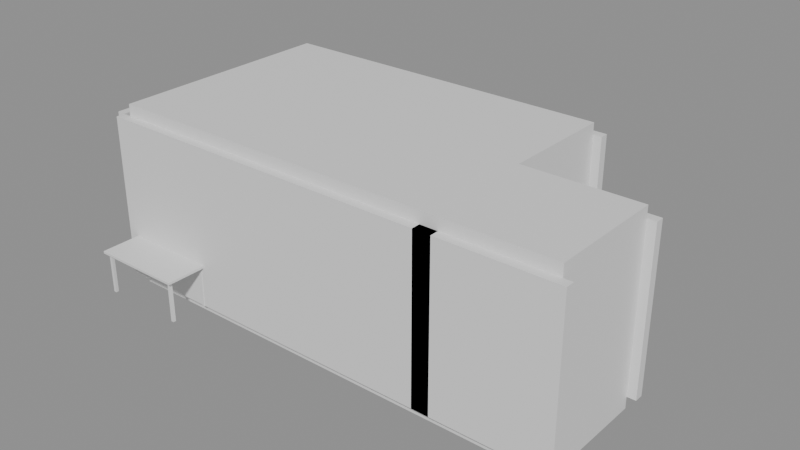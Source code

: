 # Source: e0876_after.blend  (saved by Blender 5.2.44; exported with 4.5.12 LTS)
import bpy
from mathutils import Matrix  # noqa: F401  (used for matrix-valued properties, if any)

bpy.ops.wm.read_factory_settings(use_empty=True)
scene = bpy.context.scene
scene.name = 'Scene'

# ---- materials (node trees are filled in below, after node groups)
mat_muro_pintura_gris = bpy.data.materials.new('Muro_Pintura_Gris')
mat_parquet = bpy.data.materials.new('Parquet')
mat_losacero = bpy.data.materials.new('Losacero')
mat_estuco = bpy.data.materials.new('Estuco')
mat_ceramica_piso = bpy.data.materials.new('Ceramica_Piso')
mat_madera = bpy.data.materials.new('Madera')
mat_tela_gris = bpy.data.materials.new('Tela_Gris')
mat_textil_blanco = bpy.data.materials.new('Textil_Blanco')
mat_metal = bpy.data.materials.new('Metal')

# ---- material node trees
mat_muro_pintura_gris.use_nodes = True; mat_muro_pintura_gris.node_tree.nodes.clear()
_N = mat_muro_pintura_gris.node_tree.nodes; _L = mat_muro_pintura_gris.node_tree.links
n0 = _N.new('ShaderNodeBsdfPrincipled'); n0.name = 'Principled BSDF'; n0.location = (-200, 100)
n0.inputs[3].default_value = 1.45
n0.inputs[10].default_value = 0.005
n1 = _N.new('ShaderNodeOutputMaterial'); n1.name = 'Material Output'; n1.location = (200, 100)
_L.new(n0.outputs[0], n1.inputs[0])
n1.is_active_output = True
mat_parquet.use_nodes = True; mat_parquet.node_tree.nodes.clear()
_N = mat_parquet.node_tree.nodes; _L = mat_parquet.node_tree.links
n0 = _N.new('ShaderNodeBsdfPrincipled'); n0.name = 'Principled BSDF'; n0.location = (-200, 100)
n0.inputs[3].default_value = 1.45
n0.inputs[10].default_value = 0.005
n1 = _N.new('ShaderNodeOutputMaterial'); n1.name = 'Material Output'; n1.location = (200, 100)
_L.new(n0.outputs[0], n1.inputs[0])
n1.is_active_output = True
mat_losacero.use_nodes = True; mat_losacero.node_tree.nodes.clear()
_N = mat_losacero.node_tree.nodes; _L = mat_losacero.node_tree.links
n0 = _N.new('ShaderNodeBsdfPrincipled'); n0.name = 'Principled BSDF'; n0.location = (-200, 100)
n0.inputs[3].default_value = 1.45
n0.inputs[10].default_value = 0.005
n1 = _N.new('ShaderNodeOutputMaterial'); n1.name = 'Material Output'; n1.location = (200, 100)
_L.new(n0.outputs[0], n1.inputs[0])
n1.is_active_output = True
mat_estuco.use_nodes = True; mat_estuco.node_tree.nodes.clear()
_N = mat_estuco.node_tree.nodes; _L = mat_estuco.node_tree.links
n0 = _N.new('ShaderNodeBsdfPrincipled'); n0.name = 'Principled BSDF'; n0.location = (-200, 100)
n0.inputs[3].default_value = 1.45
n0.inputs[10].default_value = 0.005
n1 = _N.new('ShaderNodeOutputMaterial'); n1.name = 'Material Output'; n1.location = (200, 100)
_L.new(n0.outputs[0], n1.inputs[0])
n1.is_active_output = True
mat_ceramica_piso.use_nodes = True; mat_ceramica_piso.node_tree.nodes.clear()
_N = mat_ceramica_piso.node_tree.nodes; _L = mat_ceramica_piso.node_tree.links
n0 = _N.new('ShaderNodeBsdfPrincipled'); n0.name = 'Principled BSDF'; n0.location = (-200, 100)
n0.inputs[3].default_value = 1.45
n0.inputs[10].default_value = 0.005
n1 = _N.new('ShaderNodeOutputMaterial'); n1.name = 'Material Output'; n1.location = (200, 100)
_L.new(n0.outputs[0], n1.inputs[0])
n1.is_active_output = True
mat_madera.use_nodes = True; mat_madera.node_tree.nodes.clear()
_N = mat_madera.node_tree.nodes; _L = mat_madera.node_tree.links
n0 = _N.new('ShaderNodeBsdfPrincipled'); n0.name = 'Principled BSDF'; n0.location = (-200, 100)
n0.inputs[3].default_value = 1.45
n0.inputs[10].default_value = 0.005
n1 = _N.new('ShaderNodeOutputMaterial'); n1.name = 'Material Output'; n1.location = (200, 100)
_L.new(n0.outputs[0], n1.inputs[0])
n1.is_active_output = True
mat_tela_gris.use_nodes = True; mat_tela_gris.node_tree.nodes.clear()
_N = mat_tela_gris.node_tree.nodes; _L = mat_tela_gris.node_tree.links
n0 = _N.new('ShaderNodeBsdfPrincipled'); n0.name = 'Principled BSDF'; n0.location = (-200, 100)
n0.inputs[3].default_value = 1.45
n0.inputs[10].default_value = 0.005
n1 = _N.new('ShaderNodeOutputMaterial'); n1.name = 'Material Output'; n1.location = (200, 100)
_L.new(n0.outputs[0], n1.inputs[0])
n1.is_active_output = True
mat_textil_blanco.use_nodes = True; mat_textil_blanco.node_tree.nodes.clear()
_N = mat_textil_blanco.node_tree.nodes; _L = mat_textil_blanco.node_tree.links
n0 = _N.new('ShaderNodeBsdfPrincipled'); n0.name = 'Principled BSDF'; n0.location = (-200, 100)
n0.inputs[3].default_value = 1.45
n0.inputs[10].default_value = 0.005
n1 = _N.new('ShaderNodeOutputMaterial'); n1.name = 'Material Output'; n1.location = (200, 100)
_L.new(n0.outputs[0], n1.inputs[0])
n1.is_active_output = True
mat_metal.use_nodes = True; mat_metal.node_tree.nodes.clear()
_N = mat_metal.node_tree.nodes; _L = mat_metal.node_tree.links
n0 = _N.new('ShaderNodeBsdfPrincipled'); n0.name = 'Principled BSDF'; n0.location = (-200, 100)
n0.inputs[3].default_value = 1.45
n0.inputs[10].default_value = 0.005
n1 = _N.new('ShaderNodeOutputMaterial'); n1.name = 'Material Output'; n1.location = (200, 100)
_L.new(n0.outputs[0], n1.inputs[0])
n1.is_active_output = True

# ---- meshes
me_salondormitorio_muro_sur_cuerpo_mesh = bpy.data.meshes.new('SalonDormitorio_Muro_Sur_Cuerpo_mesh')
me_salondormitorio_muro_sur_cuerpo_mesh.from_pydata([(0.0, 0.0, 0.0), (6.3, 0.0, 0.0), (6.3, 0.15, 0.0), (0.0, 0.15, 0.0), (0.0, 0.0, 2.8), (6.3, 0.0, 2.8), (6.3, 0.15, 2.8), (0.0, 0.15, 2.8)], [], [(0, 1, 2, 3), (4, 5, 6, 7), (0, 1, 5, 4), (1, 2, 6, 5), (2, 3, 7, 6), (3, 0, 4, 7)])
me_salondormitorio_muro_sur_cuerpo_mesh.materials.append(mat_muro_pintura_gris)
me_salondormitorio_muro_sur_cuerpo_mesh.update()
me_salondormitorio_muro_norte_cuerpo_mesh = bpy.data.meshes.new('SalonDormitorio_Muro_Norte_Cuerpo_mesh')
me_salondormitorio_muro_norte_cuerpo_mesh.from_pydata([(0.0, 0.0, 0.0), (6.3, 0.0, 0.0), (6.3, 0.15, 0.0), (0.0, 0.15, 0.0), (0.0, 0.0, 2.8), (6.3, 0.0, 2.8), (6.3, 0.15, 2.8), (0.0, 0.15, 2.8)], [], [(0, 1, 2, 3), (4, 5, 6, 7), (0, 1, 5, 4), (1, 2, 6, 5), (2, 3, 7, 6), (3, 0, 4, 7)])
me_salondormitorio_muro_norte_cuerpo_mesh.materials.append(mat_muro_pintura_gris)
me_salondormitorio_muro_norte_cuerpo_mesh.update()
me_salondormitorio_muro_oeste_cuerpo_mesh = bpy.data.meshes.new('SalonDormitorio_Muro_Oeste_Cuerpo_mesh')
me_salondormitorio_muro_oeste_cuerpo_mesh.from_pydata([(0.0, 0.0, 0.0), (4.0, 0.0, 0.0), (4.0, 0.15, 0.0), (0.0, 0.15, 0.0), (0.0, 0.0, 2.8), (4.0, 0.0, 2.8), (4.0, 0.15, 2.8), (0.0, 0.15, 2.8)], [], [(0, 1, 2, 3), (4, 5, 6, 7), (0, 1, 5, 4), (1, 2, 6, 5), (2, 3, 7, 6), (3, 0, 4, 7)])
me_salondormitorio_muro_oeste_cuerpo_mesh.materials.append(mat_muro_pintura_gris)
me_salondormitorio_muro_oeste_cuerpo_mesh.update()
me_salondormitorio_muro_este_cuerpo_mesh = bpy.data.meshes.new('SalonDormitorio_Muro_Este_Cuerpo_mesh')
me_salondormitorio_muro_este_cuerpo_mesh.from_pydata([(0.0, 0.0, 0.0), (4.0, 0.0, 0.0), (4.0, 0.15, 0.0), (0.0, 0.15, 0.0), (0.0, 0.0, 2.8), (4.0, 0.0, 2.8), (4.0, 0.15, 2.8), (0.0, 0.15, 2.8)], [], [(0, 1, 2, 3), (4, 5, 6, 7), (0, 1, 5, 4), (1, 2, 6, 5), (2, 3, 7, 6), (3, 0, 4, 7)])
me_salondormitorio_muro_este_cuerpo_mesh.materials.append(mat_muro_pintura_gris)
me_salondormitorio_muro_este_cuerpo_mesh.update()
me_salondormitorio_suelo_mesh = bpy.data.meshes.new('SalonDormitorio_Suelo_mesh')
me_salondormitorio_suelo_mesh.from_pydata([(0.0, 0.0, 0.0), (6.0, 0.0, 0.0), (6.0, 4.0, 0.0), (0.0, 4.0, 0.0), (0.0, 0.0, 0.2), (6.0, 0.0, 0.2), (6.0, 4.0, 0.2), (0.0, 4.0, 0.2)], [], [(0, 3, 2, 1), (4, 5, 6, 7), (1, 2, 6, 5), (3, 0, 4, 7), (2, 3, 7, 6), (0, 1, 5, 4)])
me_salondormitorio_suelo_mesh.materials.append(mat_parquet)
me_salondormitorio_suelo_mesh.update()
me_salondormitorio_techo_cuerpo_mesh = bpy.data.meshes.new('SalonDormitorio_Techo_Cuerpo_mesh')
me_salondormitorio_techo_cuerpo_mesh.from_pydata([(0.0, 0.0, 2.8), (6.0, 0.0, 2.8), (6.0, 4.0, 2.8), (0.0, 4.0, 2.8), (0.0, 0.0, 3.0), (6.0, 0.0, 3.0), (6.0, 4.0, 3.0), (0.0, 4.0, 3.0)], [], [(0, 1, 2, 3), (4, 5, 6, 7), (0, 1, 5, 4), (1, 2, 6, 5), (2, 3, 7, 6), (3, 0, 4, 7)])
me_salondormitorio_techo_cuerpo_mesh.materials.append(mat_losacero)
me_salondormitorio_techo_cuerpo_mesh.update()
me_bano_muro_sur_cuerpo_mesh = bpy.data.meshes.new('Bano_Muro_Sur_Cuerpo_mesh')
me_bano_muro_sur_cuerpo_mesh.from_pydata([(0.0, 0.0, 0.0), (2.3, 0.0, 0.0), (2.3, 0.15, 0.0), (0.0, 0.15, 0.0), (0.0, 0.0, 2.8), (2.3, 0.0, 2.8), (2.3, 0.15, 2.8), (0.0, 0.15, 2.8)], [], [(0, 1, 2, 3), (4, 5, 6, 7), (0, 1, 5, 4), (1, 2, 6, 5), (2, 3, 7, 6), (3, 0, 4, 7)])
me_bano_muro_sur_cuerpo_mesh.materials.append(mat_estuco)
me_bano_muro_sur_cuerpo_mesh.update()
me_bano_muro_norte_cuerpo_mesh = bpy.data.meshes.new('Bano_Muro_Norte_Cuerpo_mesh')
me_bano_muro_norte_cuerpo_mesh.from_pydata([(0.0, 0.0, 0.0), (2.3, 0.0, 0.0), (2.3, 0.15, 0.0), (0.0, 0.15, 0.0), (0.0, 0.0, 2.8), (2.3, 0.0, 2.8), (2.3, 0.15, 2.8), (0.0, 0.15, 2.8)], [], [(0, 1, 2, 3), (4, 5, 6, 7), (0, 1, 5, 4), (1, 2, 6, 5), (2, 3, 7, 6), (3, 0, 4, 7)])
me_bano_muro_norte_cuerpo_mesh.materials.append(mat_estuco)
me_bano_muro_norte_cuerpo_mesh.update()
me_bano_muro_oeste_cuerpo_mesh = bpy.data.meshes.new('Bano_Muro_Oeste_Cuerpo_mesh')
me_bano_muro_oeste_cuerpo_mesh.from_pydata([(0.0, 0.0, 0.0), (2.0, 0.0, 0.0), (2.0, 0.15, 0.0), (0.0, 0.15, 0.0), (0.0, 0.0, 2.8), (2.0, 0.0, 2.8), (2.0, 0.15, 2.8), (0.0, 0.15, 2.8)], [], [(0, 1, 2, 3), (4, 5, 6, 7), (0, 1, 5, 4), (1, 2, 6, 5), (2, 3, 7, 6), (3, 0, 4, 7)])
me_bano_muro_oeste_cuerpo_mesh.materials.append(mat_estuco)
me_bano_muro_oeste_cuerpo_mesh.update()
me_bano_muro_este_cuerpo_mesh = bpy.data.meshes.new('Bano_Muro_Este_Cuerpo_mesh')
me_bano_muro_este_cuerpo_mesh.from_pydata([(0.0, 0.0, 0.0), (2.0, 0.0, 0.0), (2.0, 0.15, 0.0), (0.0, 0.15, 0.0), (0.0, 0.0, 2.8), (2.0, 0.0, 2.8), (2.0, 0.15, 2.8), (0.0, 0.15, 2.8)], [], [(0, 1, 2, 3), (4, 5, 6, 7), (0, 1, 5, 4), (1, 2, 6, 5), (2, 3, 7, 6), (3, 0, 4, 7)])
me_bano_muro_este_cuerpo_mesh.materials.append(mat_estuco)
me_bano_muro_este_cuerpo_mesh.update()
me_bano_suelo_mesh = bpy.data.meshes.new('Bano_Suelo_mesh')
me_bano_suelo_mesh.from_pydata([(0.0, 0.0, 0.0), (2.0, 0.0, 0.0), (2.0, 2.0, 0.0), (0.0, 2.0, 0.0), (0.0, 0.0, 0.2), (2.0, 0.0, 0.2), (2.0, 2.0, 0.2), (0.0, 2.0, 0.2)], [], [(0, 3, 2, 1), (4, 5, 6, 7), (1, 2, 6, 5), (3, 0, 4, 7), (2, 3, 7, 6), (0, 1, 5, 4)])
me_bano_suelo_mesh.materials.append(mat_ceramica_piso)
me_bano_suelo_mesh.update()
me_bano_techo_cuerpo_mesh = bpy.data.meshes.new('Bano_Techo_Cuerpo_mesh')
me_bano_techo_cuerpo_mesh.from_pydata([(0.0, 0.0, 2.8), (2.0, 0.0, 2.8), (2.0, 2.0, 2.8), (0.0, 2.0, 2.8), (0.0, 0.0, 3.0), (2.0, 0.0, 3.0), (2.0, 2.0, 3.0), (0.0, 2.0, 3.0)], [], [(0, 1, 2, 3), (4, 5, 6, 7), (0, 1, 5, 4), (1, 2, 6, 5), (2, 3, 7, 6), (3, 0, 4, 7)])
me_bano_techo_cuerpo_mesh.materials.append(mat_losacero)
me_bano_techo_cuerpo_mesh.update()
me_sofaprincipal_base_mesh = bpy.data.meshes.new('SofaPrincipal_Base_mesh')
me_sofaprincipal_base_mesh.from_pydata([(0.0, 0.0, 0.0), (2.2, 0.0, 0.0), (2.2, 0.9, 0.0), (0.0, 0.9, 0.0), (0.0, 0.0, 0.1), (2.2, 0.0, 0.1), (2.2, 0.9, 0.1), (0.0, 0.9, 0.1)], [], [(0, 1, 2, 3), (4, 5, 6, 7), (0, 1, 5, 4), (1, 2, 6, 5), (2, 3, 7, 6), (3, 0, 4, 7)])
me_sofaprincipal_base_mesh.materials.append(mat_madera)
me_sofaprincipal_base_mesh.update()
me_sofaprincipal_cojin_mesh = bpy.data.meshes.new('SofaPrincipal_Cojin_mesh')
me_sofaprincipal_cojin_mesh.from_pydata([(0.0, 0.0, 0.0), (2.12, 0.0, 0.0), (2.12, 0.82, 0.0), (0.0, 0.82, 0.0), (0.0, 0.0, 0.12), (2.12, 0.0, 0.12), (2.12, 0.82, 0.12), (0.0, 0.82, 0.12)], [], [(0, 1, 2, 3), (4, 5, 6, 7), (0, 1, 5, 4), (1, 2, 6, 5), (2, 3, 7, 6), (3, 0, 4, 7)])
me_sofaprincipal_cojin_mesh.materials.append(mat_tela_gris)
me_sofaprincipal_cojin_mesh.update()
me_sofaprincipal_respaldo_mesh = bpy.data.meshes.new('SofaPrincipal_Respaldo_mesh')
me_sofaprincipal_respaldo_mesh.from_pydata([(0.0, 0.0, 0.0), (1.96, 0.0, 0.0), (1.96, 0.1, 0.0), (0.0, 0.1, 0.0), (0.0, 0.0, 0.4), (1.96, 0.0, 0.4), (1.96, 0.1, 0.4), (0.0, 0.1, 0.4)], [], [(0, 1, 2, 3), (4, 5, 6, 7), (0, 1, 5, 4), (1, 2, 6, 5), (2, 3, 7, 6), (3, 0, 4, 7)])
me_sofaprincipal_respaldo_mesh.materials.append(mat_tela_gris)
me_sofaprincipal_respaldo_mesh.update()
me_sofaprincipal_brazo_izq_mesh = bpy.data.meshes.new('SofaPrincipal_Brazo_Izq_mesh')
me_sofaprincipal_brazo_izq_mesh.from_pydata([(0.0, 0.0, 0.0), (0.12, 0.0, 0.0), (0.12, 0.9, 0.0), (0.0, 0.9, 0.0), (0.0, 0.0, 0.85), (0.12, 0.0, 0.85), (0.12, 0.9, 0.85), (0.0, 0.9, 0.85)], [], [(0, 1, 2, 3), (4, 5, 6, 7), (0, 1, 5, 4), (1, 2, 6, 5), (2, 3, 7, 6), (3, 0, 4, 7)])
me_sofaprincipal_brazo_izq_mesh.materials.append(mat_madera)
me_sofaprincipal_brazo_izq_mesh.update()
me_sofaprincipal_brazo_der_mesh = bpy.data.meshes.new('SofaPrincipal_Brazo_Der_mesh')
me_sofaprincipal_brazo_der_mesh.from_pydata([(0.0, 0.0, 0.0), (0.12, 0.0, 0.0), (0.12, 0.9, 0.0), (0.0, 0.9, 0.0), (0.0, 0.0, 0.85), (0.12, 0.0, 0.85), (0.12, 0.9, 0.85), (0.0, 0.9, 0.85)], [], [(0, 1, 2, 3), (4, 5, 6, 7), (0, 1, 5, 4), (1, 2, 6, 5), (2, 3, 7, 6), (3, 0, 4, 7)])
me_sofaprincipal_brazo_der_mesh.materials.append(mat_madera)
me_sofaprincipal_brazo_der_mesh.update()
me_camaestudio_base_mesh = bpy.data.meshes.new('CamaEstudio_Base_mesh')
me_camaestudio_base_mesh.from_pydata([(0.0, 0.0, 0.0), (1.6, 0.0, 0.0), (1.6, 2.0, 0.0), (0.0, 2.0, 0.0), (0.0, 0.0, 0.06), (1.6, 0.0, 0.06), (1.6, 2.0, 0.06), (0.0, 2.0, 0.06)], [], [(0, 1, 2, 3), (4, 5, 6, 7), (0, 1, 5, 4), (1, 2, 6, 5), (2, 3, 7, 6), (3, 0, 4, 7)])
me_camaestudio_base_mesh.materials.append(mat_madera)
me_camaestudio_base_mesh.update()
me_camaestudio_colchon_mesh = bpy.data.meshes.new('CamaEstudio_Colchon_mesh')
me_camaestudio_colchon_mesh.from_pydata([(0.0, 0.0, 0.0), (1.56, 0.0, 0.0), (1.56, 1.96, 0.0), (0.0, 1.96, 0.0), (0.0, 0.0, 0.25), (1.56, 0.0, 0.25), (1.56, 1.96, 0.25), (0.0, 1.96, 0.25)], [], [(0, 1, 2, 3), (4, 5, 6, 7), (0, 1, 5, 4), (1, 2, 6, 5), (2, 3, 7, 6), (3, 0, 4, 7)])
me_camaestudio_colchon_mesh.materials.append(mat_textil_blanco)
me_camaestudio_colchon_mesh.update()
me_camaestudio_cabecero_mesh = bpy.data.meshes.new('CamaEstudio_Cabecero_mesh')
me_camaestudio_cabecero_mesh.from_pydata([(0.0, 0.0, 0.0), (1.6, 0.0, 0.0), (1.6, 0.06, 0.0), (0.0, 0.06, 0.0), (0.0, 0.0, 0.65), (1.6, 0.0, 0.65), (1.6, 0.06, 0.65), (0.0, 0.06, 0.65)], [], [(0, 1, 2, 3), (4, 5, 6, 7), (0, 1, 5, 4), (1, 2, 6, 5), (2, 3, 7, 6), (3, 0, 4, 7)])
me_camaestudio_cabecero_mesh.materials.append(mat_madera)
me_camaestudio_cabecero_mesh.update()
me_mesa_nuevo_tablero_mesh = bpy.data.meshes.new('Mesa_Nuevo_Tablero_mesh')
me_mesa_nuevo_tablero_mesh.from_pydata([(0.0, 0.0, 0.0), (1.6, 0.0, 0.0), (1.6, 0.8, 0.0), (0.0, 0.8, 0.0), (0.0, 0.0, 0.04), (1.6, 0.0, 0.04), (1.6, 0.8, 0.04), (0.0, 0.8, 0.04)], [], [(0, 1, 2, 3), (4, 5, 6, 7), (0, 1, 5, 4), (1, 2, 6, 5), (2, 3, 7, 6), (3, 0, 4, 7)])
me_mesa_nuevo_tablero_mesh.materials.append(mat_madera)
me_mesa_nuevo_tablero_mesh.update()
me_mesa_nuevo_pata_mesh = bpy.data.meshes.new('Mesa_Nuevo_Pata_mesh')
me_mesa_nuevo_pata_mesh.from_pydata([(0.0, 0.0, 0.0), (0.05, 0.0, 0.0), (0.05, 0.05, 0.0), (0.0, 0.05, 0.0), (0.0, 0.0, 0.71), (0.05, 0.0, 0.71), (0.05, 0.05, 0.71), (0.0, 0.05, 0.71)], [], [(0, 1, 2, 3), (4, 5, 6, 7), (0, 1, 5, 4), (1, 2, 6, 5), (2, 3, 7, 6), (3, 0, 4, 7)])
me_mesa_nuevo_pata_mesh.materials.append(mat_metal)
me_mesa_nuevo_pata_mesh.update()
me_mesa_nuevo_pata_mesh_001 = bpy.data.meshes.new('Mesa_Nuevo_Pata_mesh.001')
me_mesa_nuevo_pata_mesh_001.from_pydata([(0.0, 0.0, 0.0), (0.05, 0.0, 0.0), (0.05, 0.05, 0.0), (0.0, 0.05, 0.0), (0.0, 0.0, 0.71), (0.05, 0.0, 0.71), (0.05, 0.05, 0.71), (0.0, 0.05, 0.71)], [], [(0, 1, 2, 3), (4, 5, 6, 7), (0, 1, 5, 4), (1, 2, 6, 5), (2, 3, 7, 6), (3, 0, 4, 7)])
me_mesa_nuevo_pata_mesh_001.materials.append(mat_metal)
me_mesa_nuevo_pata_mesh_001.update()
me_mesa_nuevo_pata_mesh_002 = bpy.data.meshes.new('Mesa_Nuevo_Pata_mesh.002')
me_mesa_nuevo_pata_mesh_002.from_pydata([(0.0, 0.0, 0.0), (0.05, 0.0, 0.0), (0.05, 0.05, 0.0), (0.0, 0.05, 0.0), (0.0, 0.0, 0.71), (0.05, 0.0, 0.71), (0.05, 0.05, 0.71), (0.0, 0.05, 0.71)], [], [(0, 1, 2, 3), (4, 5, 6, 7), (0, 1, 5, 4), (1, 2, 6, 5), (2, 3, 7, 6), (3, 0, 4, 7)])
me_mesa_nuevo_pata_mesh_002.materials.append(mat_metal)
me_mesa_nuevo_pata_mesh_002.update()
me_mesa_nuevo_pata_mesh_003 = bpy.data.meshes.new('Mesa_Nuevo_Pata_mesh.003')
me_mesa_nuevo_pata_mesh_003.from_pydata([(0.0, 0.0, 0.0), (0.05, 0.0, 0.0), (0.05, 0.05, 0.0), (0.0, 0.05, 0.0), (0.0, 0.0, 0.71), (0.05, 0.0, 0.71), (0.05, 0.05, 0.71), (0.0, 0.05, 0.71)], [], [(0, 1, 2, 3), (4, 5, 6, 7), (0, 1, 5, 4), (1, 2, 6, 5), (2, 3, 7, 6), (3, 0, 4, 7)])
me_mesa_nuevo_pata_mesh_003.materials.append(mat_metal)
me_mesa_nuevo_pata_mesh_003.update()

# ---- objects
ob_salondormitorio = bpy.data.objects.new('SalonDormitorio', None)
ob_salondormitorio_muro_sur = bpy.data.objects.new('SalonDormitorio_Muro_Sur', None)
ob_salondormitorio_muro_sur_cuerpo = bpy.data.objects.new('SalonDormitorio_Muro_Sur_Cuerpo', me_salondormitorio_muro_sur_cuerpo_mesh)
ob_salondormitorio_muro_norte = bpy.data.objects.new('SalonDormitorio_Muro_Norte', None)
ob_salondormitorio_muro_norte_cuerpo = bpy.data.objects.new('SalonDormitorio_Muro_Norte_Cuerpo', me_salondormitorio_muro_norte_cuerpo_mesh)
ob_salondormitorio_muro_oeste = bpy.data.objects.new('SalonDormitorio_Muro_Oeste', None)
ob_salondormitorio_muro_oeste_cuerpo = bpy.data.objects.new('SalonDormitorio_Muro_Oeste_Cuerpo', me_salondormitorio_muro_oeste_cuerpo_mesh)
ob_salondormitorio_muro_este = bpy.data.objects.new('SalonDormitorio_Muro_Este', None)
ob_salondormitorio_muro_este_cuerpo = bpy.data.objects.new('SalonDormitorio_Muro_Este_Cuerpo', me_salondormitorio_muro_este_cuerpo_mesh)
ob_salondormitorio_suelo_solido = bpy.data.objects.new('SalonDormitorio_Suelo_Solido', me_salondormitorio_suelo_mesh)
ob_salondormitorio_suelo = bpy.data.objects.new('SalonDormitorio_Suelo', None)
ob_salondormitorio_techo_cuerpo = bpy.data.objects.new('SalonDormitorio_Techo_Cuerpo', me_salondormitorio_techo_cuerpo_mesh)
ob_salondormitorio_techo = bpy.data.objects.new('SalonDormitorio_Techo', None)
ob_bano = bpy.data.objects.new('Bano', None)
ob_bano_muro_sur = bpy.data.objects.new('Bano_Muro_Sur', None)
ob_bano_muro_sur_cuerpo = bpy.data.objects.new('Bano_Muro_Sur_Cuerpo', me_bano_muro_sur_cuerpo_mesh)
ob_bano_muro_norte = bpy.data.objects.new('Bano_Muro_Norte', None)
ob_bano_muro_norte_cuerpo = bpy.data.objects.new('Bano_Muro_Norte_Cuerpo', me_bano_muro_norte_cuerpo_mesh)
ob_bano_muro_oeste = bpy.data.objects.new('Bano_Muro_Oeste', None)
ob_bano_muro_oeste_cuerpo = bpy.data.objects.new('Bano_Muro_Oeste_Cuerpo', me_bano_muro_oeste_cuerpo_mesh)
ob_bano_muro_este = bpy.data.objects.new('Bano_Muro_Este', None)
ob_bano_muro_este_cuerpo = bpy.data.objects.new('Bano_Muro_Este_Cuerpo', me_bano_muro_este_cuerpo_mesh)
ob_bano_suelo_solido = bpy.data.objects.new('Bano_Suelo_Solido', me_bano_suelo_mesh)
ob_bano_suelo = bpy.data.objects.new('Bano_Suelo', None)
ob_bano_techo_cuerpo = bpy.data.objects.new('Bano_Techo_Cuerpo', me_bano_techo_cuerpo_mesh)
ob_bano_techo = bpy.data.objects.new('Bano_Techo', None)
ob_sofaprincipal = bpy.data.objects.new('SofaPrincipal', None)
ob_sofaprincipal_base = bpy.data.objects.new('SofaPrincipal_Base', me_sofaprincipal_base_mesh)
ob_sofaprincipal_cojin = bpy.data.objects.new('SofaPrincipal_Cojin', me_sofaprincipal_cojin_mesh)
ob_sofaprincipal_respaldo = bpy.data.objects.new('SofaPrincipal_Respaldo', me_sofaprincipal_respaldo_mesh)
ob_sofaprincipal_brazo_izq = bpy.data.objects.new('SofaPrincipal_Brazo_Izq', me_sofaprincipal_brazo_izq_mesh)
ob_sofaprincipal_brazo_der = bpy.data.objects.new('SofaPrincipal_Brazo_Der', me_sofaprincipal_brazo_der_mesh)
ob_camaestudio = bpy.data.objects.new('CamaEstudio', None)
ob_camaestudio_base = bpy.data.objects.new('CamaEstudio_Base', me_camaestudio_base_mesh)
ob_camaestudio_colchon = bpy.data.objects.new('CamaEstudio_Colchon', me_camaestudio_colchon_mesh)
ob_camaestudio_cabecero = bpy.data.objects.new('CamaEstudio_Cabecero', me_camaestudio_cabecero_mesh)
ob_mesa_nuevo = bpy.data.objects.new('Mesa_Nuevo', None)
ob_mesa_nuevo_tablero = bpy.data.objects.new('Mesa_Nuevo_Tablero', me_mesa_nuevo_tablero_mesh)
ob_mesa_nuevo_pata = bpy.data.objects.new('Mesa_Nuevo_Pata', me_mesa_nuevo_pata_mesh)
ob_mesa_nuevo_pata_001 = bpy.data.objects.new('Mesa_Nuevo_Pata.001', me_mesa_nuevo_pata_mesh_001)
ob_mesa_nuevo_pata_002 = bpy.data.objects.new('Mesa_Nuevo_Pata.002', me_mesa_nuevo_pata_mesh_002)
ob_mesa_nuevo_pata_003 = bpy.data.objects.new('Mesa_Nuevo_Pata.003', me_mesa_nuevo_pata_mesh_003)

# ---- transforms, parenting, visibility, modifiers, constraints
ob_salondormitorio.location = (0.0, 0.0, 0.0)
ob_salondormitorio.empty_display_type = 'ARROWS'
ob_salondormitorio_muro_sur.parent = ob_salondormitorio
ob_salondormitorio_muro_sur.location = (0.0, 0.0, 0.0)
ob_salondormitorio_muro_sur.empty_display_type = 'ARROWS'
ob_salondormitorio_muro_sur_cuerpo.parent = ob_salondormitorio_muro_sur
ob_salondormitorio_muro_sur_cuerpo.location = (0.0, 0.0, 0.0)
ob_salondormitorio_muro_norte.parent = ob_salondormitorio
ob_salondormitorio_muro_norte.location = (0.0, 4.15, 0.0)
ob_salondormitorio_muro_norte.empty_display_type = 'ARROWS'
ob_salondormitorio_muro_norte_cuerpo.parent = ob_salondormitorio_muro_norte
ob_salondormitorio_muro_norte_cuerpo.location = (0.0, 0.0, 0.0)
ob_salondormitorio_muro_oeste.parent = ob_salondormitorio
ob_salondormitorio_muro_oeste.location = (0.0, 0.15, 0.0)
ob_salondormitorio_muro_oeste.rotation_euler = (0.0, 0.0, 1.571)
ob_salondormitorio_muro_oeste.empty_display_type = 'ARROWS'
ob_salondormitorio_muro_oeste_cuerpo.parent = ob_salondormitorio_muro_oeste
ob_salondormitorio_muro_oeste_cuerpo.location = (0.0, 0.0, 0.0)
ob_salondormitorio_muro_este.parent = ob_salondormitorio
ob_salondormitorio_muro_este.location = (6.15, 0.15, 0.0)
ob_salondormitorio_muro_este.rotation_euler = (0.0, 0.0, 1.571)
ob_salondormitorio_muro_este.empty_display_type = 'ARROWS'
ob_salondormitorio_muro_este_cuerpo.parent = ob_salondormitorio_muro_este
ob_salondormitorio_muro_este_cuerpo.location = (0.0, 0.0, 0.0)
ob_salondormitorio_suelo_solido.parent = ob_salondormitorio_suelo
ob_salondormitorio_suelo_solido.location = (0.0, 0.0, 0.0)
ob_salondormitorio_suelo.parent = ob_salondormitorio
ob_salondormitorio_suelo.location = (0.15, 0.15, -0.2)
ob_salondormitorio_suelo.empty_display_type = 'ARROWS'
ob_salondormitorio_techo_cuerpo.parent = ob_salondormitorio_techo
ob_salondormitorio_techo_cuerpo.location = (0.15, 0.15, 0.0)
ob_salondormitorio_techo.parent = ob_salondormitorio
ob_salondormitorio_techo.location = (0.0, 0.0, 0.0)
ob_salondormitorio_techo.empty_display_type = 'ARROWS'
ob_bano.location = (6.0, 0.0, 0.0)
ob_bano.empty_display_type = 'ARROWS'
ob_bano_muro_sur.parent = ob_bano
ob_bano_muro_sur.location = (0.0, 0.0, 0.0)
ob_bano_muro_sur.empty_display_type = 'ARROWS'
ob_bano_muro_sur_cuerpo.parent = ob_bano_muro_sur
ob_bano_muro_sur_cuerpo.location = (0.0, 0.0, 0.0)
ob_bano_muro_norte.parent = ob_bano
ob_bano_muro_norte.location = (0.0, 2.15, 0.0)
ob_bano_muro_norte.empty_display_type = 'ARROWS'
ob_bano_muro_norte_cuerpo.parent = ob_bano_muro_norte
ob_bano_muro_norte_cuerpo.location = (0.0, 0.0, 0.0)
ob_bano_muro_oeste.parent = ob_bano
ob_bano_muro_oeste.location = (0.0, 0.15, 0.0)
ob_bano_muro_oeste.rotation_euler = (0.0, 0.0, 1.571)
ob_bano_muro_oeste.empty_display_type = 'ARROWS'
ob_bano_muro_oeste_cuerpo.parent = ob_bano_muro_oeste
ob_bano_muro_oeste_cuerpo.location = (0.0, 0.0, 0.0)
ob_bano_muro_este.parent = ob_bano
ob_bano_muro_este.location = (2.15, 0.15, 0.0)
ob_bano_muro_este.rotation_euler = (0.0, 0.0, 1.571)
ob_bano_muro_este.empty_display_type = 'ARROWS'
ob_bano_muro_este_cuerpo.parent = ob_bano_muro_este
ob_bano_muro_este_cuerpo.location = (0.0, 0.0, 0.0)
ob_bano_suelo_solido.parent = ob_bano_suelo
ob_bano_suelo_solido.location = (0.0, 0.0, 0.0)
ob_bano_suelo.parent = ob_bano
ob_bano_suelo.location = (0.15, 0.15, -0.2)
ob_bano_suelo.empty_display_type = 'ARROWS'
ob_bano_techo_cuerpo.parent = ob_bano_techo
ob_bano_techo_cuerpo.location = (0.15, 0.15, 0.0)
ob_bano_techo.parent = ob_bano
ob_bano_techo.location = (0.0, 0.0, 0.0)
ob_bano_techo.empty_display_type = 'ARROWS'
ob_sofaprincipal.location = (1.25, 2.0, 0.2)
ob_sofaprincipal.empty_display_type = 'ARROWS'
ob_sofaprincipal_base.parent = ob_sofaprincipal
ob_sofaprincipal_base.location = (0.0, 0.0, 0.0)
ob_sofaprincipal_cojin.parent = ob_sofaprincipal
ob_sofaprincipal_cojin.location = (0.02, 0.02, 0.1)
ob_sofaprincipal_respaldo.parent = ob_sofaprincipal
ob_sofaprincipal_respaldo.location = (0.12, 0.8, 0.45)
ob_sofaprincipal_brazo_izq.parent = ob_sofaprincipal
ob_sofaprincipal_brazo_izq.location = (0.0, 0.0, 0.0)
ob_sofaprincipal_brazo_der.parent = ob_sofaprincipal
ob_sofaprincipal_brazo_der.location = (2.08, 0.0, 0.0)
ob_camaestudio.location = (5.05, 2.85, 0.2)
ob_camaestudio.empty_display_type = 'ARROWS'
ob_camaestudio_base.parent = ob_camaestudio
ob_camaestudio_base.location = (0.0, 0.0, 0.0)
ob_camaestudio_colchon.parent = ob_camaestudio
ob_camaestudio_colchon.location = (0.02, 0.02, 0.06)
ob_camaestudio_cabecero.parent = ob_camaestudio
ob_camaestudio_cabecero.location = (0.0, 0.0, 0.35)
ob_mesa_nuevo.location = (0.2, -0.7, 0.0)
ob_mesa_nuevo.empty_display_type = 'ARROWS'
ob_mesa_nuevo_tablero.parent = ob_mesa_nuevo
ob_mesa_nuevo_tablero.location = (0.0, 0.0, 0.71)
ob_mesa_nuevo_pata.parent = ob_mesa_nuevo
ob_mesa_nuevo_pata.location = (0.06, 0.06, 0.0)
ob_mesa_nuevo_pata_001.parent = ob_mesa_nuevo
ob_mesa_nuevo_pata_001.location = (0.06, 0.69, 0.0)
ob_mesa_nuevo_pata_002.parent = ob_mesa_nuevo
ob_mesa_nuevo_pata_002.location = (1.49, 0.06, 0.0)
ob_mesa_nuevo_pata_003.parent = ob_mesa_nuevo
ob_mesa_nuevo_pata_003.location = (1.49, 0.69, 0.0)

# ---- collection membership
scene.collection.objects.link(ob_salondormitorio)
scene.collection.objects.link(ob_salondormitorio_muro_sur)
scene.collection.objects.link(ob_salondormitorio_muro_sur_cuerpo)
scene.collection.objects.link(ob_salondormitorio_muro_norte)
scene.collection.objects.link(ob_salondormitorio_muro_norte_cuerpo)
scene.collection.objects.link(ob_salondormitorio_muro_oeste)
scene.collection.objects.link(ob_salondormitorio_muro_oeste_cuerpo)
scene.collection.objects.link(ob_salondormitorio_muro_este)
scene.collection.objects.link(ob_salondormitorio_muro_este_cuerpo)
scene.collection.objects.link(ob_salondormitorio_suelo_solido)
scene.collection.objects.link(ob_salondormitorio_suelo)
scene.collection.objects.link(ob_salondormitorio_techo_cuerpo)
scene.collection.objects.link(ob_salondormitorio_techo)
scene.collection.objects.link(ob_bano)
scene.collection.objects.link(ob_bano_muro_sur)
scene.collection.objects.link(ob_bano_muro_sur_cuerpo)
scene.collection.objects.link(ob_bano_muro_norte)
scene.collection.objects.link(ob_bano_muro_norte_cuerpo)
scene.collection.objects.link(ob_bano_muro_oeste)
scene.collection.objects.link(ob_bano_muro_oeste_cuerpo)
scene.collection.objects.link(ob_bano_muro_este)
scene.collection.objects.link(ob_bano_muro_este_cuerpo)
scene.collection.objects.link(ob_bano_suelo_solido)
scene.collection.objects.link(ob_bano_suelo)
scene.collection.objects.link(ob_bano_techo_cuerpo)
scene.collection.objects.link(ob_bano_techo)
scene.collection.objects.link(ob_sofaprincipal)
scene.collection.objects.link(ob_sofaprincipal_base)
scene.collection.objects.link(ob_sofaprincipal_cojin)
scene.collection.objects.link(ob_sofaprincipal_respaldo)
scene.collection.objects.link(ob_sofaprincipal_brazo_izq)
scene.collection.objects.link(ob_sofaprincipal_brazo_der)
scene.collection.objects.link(ob_camaestudio)
scene.collection.objects.link(ob_camaestudio_base)
scene.collection.objects.link(ob_camaestudio_colchon)
scene.collection.objects.link(ob_camaestudio_cabecero)
scene.collection.objects.link(ob_mesa_nuevo)
scene.collection.objects.link(ob_mesa_nuevo_tablero)
scene.collection.objects.link(ob_mesa_nuevo_pata)
scene.collection.objects.link(ob_mesa_nuevo_pata_001)
scene.collection.objects.link(ob_mesa_nuevo_pata_002)
scene.collection.objects.link(ob_mesa_nuevo_pata_003)

# ---- scene / render settings (as saved in the file)
scene.frame_start = 1; scene.frame_end = 250; scene.frame_set(1)
scene.render.engine = 'BLENDER_EEVEE_NEXT'
scene.render.bake_bias = 0.0
scene.render.bake_samples = 0
scene.render.compositor_device = 'GPU'
scene.eevee.use_volume_custom_range = False
scene.eevee.fast_gi_thickness_near = 0.1
scene.eevee.fast_gi_thickness_far = 0.0
scene.eevee.ray_tracing_options.screen_trace_thickness = 0.1
bpy.context.view_layer.update()

# ---- added for rendering (the .blend has no active camera and no usable light): camera, sun + grey world if the file has none
cam_auto = bpy.data.cameras.new('AutoCamera')
cam_auto.lens = 50.0
cam_auto.sensor_width = 36.0
cam_auto.clip_end = 1000.0
ob_auto_camera = bpy.data.objects.new('AutoCamera', cam_auto)
scene.collection.objects.link(ob_auto_camera)
ob_auto_camera.location = (13.8861, -9.69831, 9.24887)
ob_auto_camera.rotation_euler = (1.09748, -7.21219e-08, 0.694738)
scene.camera = ob_auto_camera
light_auto_sun = bpy.data.lights.new('AutoSun', 'SUN')
light_auto_sun.energy = 3.0
light_auto_sun.angle = 0.0523599
ob_auto_sun = bpy.data.objects.new('AutoSun', light_auto_sun)
scene.collection.objects.link(ob_auto_sun)
ob_auto_sun.rotation_euler = (0.872665, 0.174533, 0.523599)
if scene.world is None:
    world_auto = bpy.data.worlds.new('AutoWorld')
    world_auto.color = (0.3, 0.3, 0.3)
    scene.world = world_auto
bpy.context.view_layer.update()
